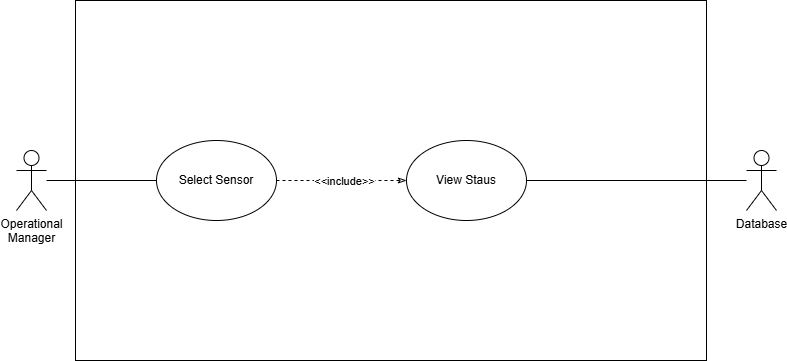

The diagram above was exported from draw.io. Its source (the exported page's mxGraphModel, read from the mxfile embedded in the PNG):
<mxGraphModel dx="1387" dy="757" grid="1" gridSize="10" guides="1" tooltips="1" connect="1" arrows="1" fold="1" page="1" pageScale="1" pageWidth="827" pageHeight="1169" math="0" shadow="0">
  <root>
    <mxCell id="0" />
    <mxCell id="1" parent="0" />
    <mxCell id="RfjfwuzpH7qy5Yyl46uY-32" value="" style="rounded=0;whiteSpace=wrap;html=1;" vertex="1" parent="1">
      <mxGeometry x="89" y="160" width="631" height="360" as="geometry" />
    </mxCell>
    <mxCell id="RfjfwuzpH7qy5Yyl46uY-1" value="Operational&lt;div&gt;Manager&lt;/div&gt;" style="shape=umlActor;verticalLabelPosition=bottom;verticalAlign=top;html=1;outlineConnect=0;" vertex="1" parent="1">
      <mxGeometry x="30" y="310" width="30" height="60" as="geometry" />
    </mxCell>
    <mxCell id="RfjfwuzpH7qy5Yyl46uY-4" value="View Staus" style="ellipse;whiteSpace=wrap;html=1;" vertex="1" parent="1">
      <mxGeometry x="420" y="300" width="120" height="80" as="geometry" />
    </mxCell>
    <mxCell id="RfjfwuzpH7qy5Yyl46uY-6" value="&lt;div&gt;Select Sensor&lt;/div&gt;" style="ellipse;whiteSpace=wrap;html=1;" vertex="1" parent="1">
      <mxGeometry x="170" y="300" width="120" height="80" as="geometry" />
    </mxCell>
    <mxCell id="RfjfwuzpH7qy5Yyl46uY-9" value="" style="endArrow=none;html=1;rounded=0;entryX=0;entryY=0.5;entryDx=0;entryDy=0;" edge="1" parent="1" source="RfjfwuzpH7qy5Yyl46uY-1" target="RfjfwuzpH7qy5Yyl46uY-6">
      <mxGeometry width="50" height="50" relative="1" as="geometry">
        <mxPoint x="530" y="390" as="sourcePoint" />
        <mxPoint x="160" y="340" as="targetPoint" />
      </mxGeometry>
    </mxCell>
    <mxCell id="RfjfwuzpH7qy5Yyl46uY-10" value="" style="endArrow=classicThin;dashed=1;html=1;rounded=0;startArrow=none;startFill=0;endFill=0;entryX=0;entryY=0.5;entryDx=0;entryDy=0;exitX=1;exitY=0.5;exitDx=0;exitDy=0;" edge="1" parent="1" source="RfjfwuzpH7qy5Yyl46uY-6" target="RfjfwuzpH7qy5Yyl46uY-4">
      <mxGeometry width="50" height="50" relative="1" as="geometry">
        <mxPoint x="230" y="340" as="sourcePoint" />
        <mxPoint x="349" y="339.5" as="targetPoint" />
      </mxGeometry>
    </mxCell>
    <mxCell id="RfjfwuzpH7qy5Yyl46uY-14" value="&amp;lt;&amp;lt;include&amp;gt;&amp;gt;" style="edgeLabel;html=1;align=center;verticalAlign=middle;resizable=0;points=[];" vertex="1" connectable="0" parent="RfjfwuzpH7qy5Yyl46uY-10">
      <mxGeometry x="-0.0455" relative="1" as="geometry">
        <mxPoint x="5" as="offset" />
      </mxGeometry>
    </mxCell>
    <mxCell id="RfjfwuzpH7qy5Yyl46uY-34" value="Database" style="shape=umlActor;verticalLabelPosition=bottom;verticalAlign=top;html=1;outlineConnect=0;" vertex="1" parent="1">
      <mxGeometry x="760" y="310" width="30" height="60" as="geometry" />
    </mxCell>
    <mxCell id="RfjfwuzpH7qy5Yyl46uY-36" value="" style="endArrow=none;html=1;rounded=0;entryX=1;entryY=0.5;entryDx=0;entryDy=0;" edge="1" parent="1" source="RfjfwuzpH7qy5Yyl46uY-34" target="RfjfwuzpH7qy5Yyl46uY-4">
      <mxGeometry width="50" height="50" relative="1" as="geometry">
        <mxPoint x="640" y="660" as="sourcePoint" />
        <mxPoint x="690" y="450" as="targetPoint" />
      </mxGeometry>
    </mxCell>
  </root>
</mxGraphModel>